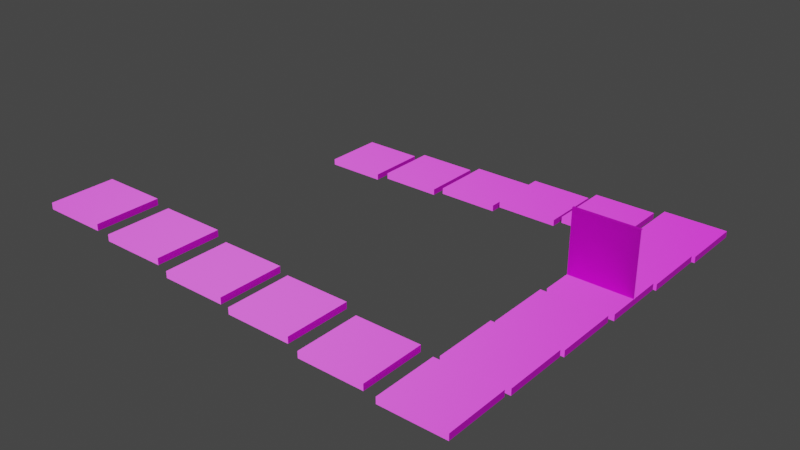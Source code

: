 # Source: platforms.blend  (saved by Blender 2.83.18; exported with 4.5.12 LTS)
import bpy
from mathutils import Matrix  # noqa: F401  (used for matrix-valued properties, if any)

bpy.ops.wm.read_factory_settings(use_empty=True)
scene = bpy.context.scene
scene.name = 'Scene'

# ---- collections
col_collection = bpy.data.collections.new('Collection'); scene.collection.children.link(col_collection)

# ---- images (referenced by path relative to the original .blend; pixels are not part of the script)
import os
ASSET_DIR = os.environ.get("B2B_ASSET_DIR", "")  # directory of the original .blend (textures are referenced by path, not embedded)
HERE = os.path.dirname(os.path.abspath(__file__))  # packed textures are extracted next to this script under _unpacked/

def load_image(name, relpath, width, height, colorspace="sRGB"):
    """Load a texture the original file referenced (path relative to the .blend, or extracted next to this script)."""
    p = next((c for c in (os.path.join(HERE, relpath), os.path.join(ASSET_DIR, relpath)) if relpath and os.path.exists(c)), "")
    if p:
        img = bpy.data.images.load(p, check_existing=True)
        img.name = name
    else:  # same state as the original file: an image datablock whose file is absent (Cycles renders it pink)
        img = bpy.data.images.new(name, width, height)
        img.source = "FILE"
        img.filepath = "//" + (relpath or name)
    img.colorspace_settings.name = colorspace
    return img
img_marble_herringbone_albedo_png = load_image('marble_herringbone_albedo.png', 'marble_herringbone_albedo.png', 1024, 1024, 'sRGB')
img_marble_herringbone_normal_png = load_image('marble_herringbone_normal.png', 'marble_herringbone_normal.png', 1024, 1024, 'sRGB')

# ---- materials (node trees are filled in below, after node groups)
mat_stone = bpy.data.materials.new('Stone')
mat_stone.use_transparent_shadow = False

# ---- material node trees
mat_stone.use_nodes = True; mat_stone.node_tree.nodes.clear()
_N = mat_stone.node_tree.nodes; _L = mat_stone.node_tree.links
n0 = _N.new('ShaderNodeBsdfPrincipled'); n0.name = 'Principled BSDF'; n0.location = (10, 300)
n0.distribution = 'GGX'
n0.subsurface_method = 'BURLEY'
n0.inputs[3].default_value = 1.45
n0.inputs[27].default_value = (0.0, 0.0, 0.0, 1.0)
n0.inputs[28].default_value = 1.0
n1 = _N.new('ShaderNodeOutputMaterial'); n1.name = 'Material Output'; n1.location = (300, 300)
n2 = _N.new('ShaderNodeTexImage'); n2.name = 'Image Texture'; n2.location = (-398, 244)
n2.image = img_marble_herringbone_albedo_png
n3 = _N.new('ShaderNodeNormalMap'); n3.name = 'Normal Map'; n3.location = (-223, -150)
n4 = _N.new('ShaderNodeTexImage'); n4.name = 'Image Texture.001'; n4.location = (-538, -160)
n4.image = img_marble_herringbone_normal_png
_L.new(n0.outputs[0], n1.inputs[0])
_L.new(n2.outputs[0], n0.inputs[0])
_L.new(n3.outputs[0], n0.inputs[5])
_L.new(n4.outputs[0], n3.inputs[1])
n1.is_active_output = True

# ---- world
world_world = bpy.data.worlds.new('World'); scene.world = world_world
world_world.use_nodes = True; world_world.node_tree.nodes.clear()
_N = world_world.node_tree.nodes; _L = world_world.node_tree.links
n0 = _N.new('ShaderNodeOutputWorld'); n0.name = 'World Output'; n0.location = (300, 300)
n1 = _N.new('ShaderNodeBackground'); n1.name = 'Background'; n1.location = (10, 300)
n1.inputs[0].default_value = (0.05088, 0.05088, 0.05088, 1.0)
_L.new(n1.outputs[0], n0.inputs[0])
n0.is_active_output = True
world_world.color = (0.05088, 0.05088, 0.05088)
world_world.use_sun_shadow = False
world_world.sun_shadow_jitter_overblur = 0.0

# ---- meshes
me_cube = bpy.data.meshes.new('Cube')
me_cube.from_pydata([(-1.0, -1.0, -0.09842), (-1.0, -1.0, 0.09842), (-1.0, 1.0, -0.09842), (-1.0, 1.0, 0.09842), (1.0, -1.0, -0.09842), (1.0, -1.0, 0.09842), (1.0, 1.0, -0.09842), (1.0, 1.0, 0.09842)], [], [(0, 1, 3, 2), (2, 3, 7, 6), (6, 7, 5, 4), (4, 5, 1, 0), (2, 6, 4, 0), (7, 3, 1, 5)])
_uv = me_cube.uv_layers.new(name='UVMap')
_uv.uv.foreach_set('vector', [0.411, -0.6774, 0.589, -0.6774, 0.589, -0.08869, 0.411, -0.08869, 0.411, -0.08869, 0.589, -0.08869, 0.589, 0.5, 0.411, 0.5, 0.411, 0.5, 0.589, 0.5, 0.589, 1.089, 0.411, 1.089, 0.411, 1.089, 0.589, 1.089, 0.589, 1.677, 0.411, 1.677, -0.383, 0.5, 0.411, 0.5, 0.411, 1.089, -0.383, 1.089, 0.589, 0.5, 1.383, 0.5, 1.383, 1.089, 0.589, 1.089])
me_cube.materials.append(mat_stone)
me_cube.use_remesh_fix_poles = True
me_cube.use_remesh_preserve_attributes = False
me_cube.use_mirror_vertex_groups = False
me_cube.update()
me_cube_001 = bpy.data.meshes.new('Cube.001')
me_cube_001.from_pydata([(-1.0, -1.0, -0.09842), (-1.0, -1.0, 0.09842), (-1.0, 1.0, -0.09842), (-1.0, 1.0, 0.09842), (1.0, -1.0, -0.09842), (1.0, -1.0, 0.09842), (1.0, 1.0, -0.09842), (1.0, 1.0, 0.09842)], [], [(0, 1, 3, 2), (2, 3, 7, 6), (6, 7, 5, 4), (4, 5, 1, 0), (2, 6, 4, 0), (7, 3, 1, 5)])
_uv = me_cube_001.uv_layers.new(name='UVMap')
_uv.uv.foreach_set('vector', [0.411, -0.6774, 0.589, -0.6774, 0.589, -0.08869, 0.411, -0.08869, 0.411, -0.08869, 0.589, -0.08869, 0.589, 0.5, 0.411, 0.5, 0.411, 0.5, 0.589, 0.5, 0.589, 1.089, 0.411, 1.089, 0.411, 1.089, 0.589, 1.089, 0.589, 1.677, 0.411, 1.677, -0.383, 0.5, 0.411, 0.5, 0.411, 1.089, -0.383, 1.089, 0.589, 0.5, 1.383, 0.5, 1.383, 1.089, 0.589, 1.089])
me_cube_001.materials.append(mat_stone)
me_cube_001.use_remesh_fix_poles = True
me_cube_001.use_remesh_preserve_attributes = False
me_cube_001.use_mirror_vertex_groups = False
me_cube_001.update()
me_cube_002 = bpy.data.meshes.new('Cube.002')
me_cube_002.from_pydata([(1.0, 1.0, 0.09842), (1.0, 1.0, -0.09842), (1.0, -1.0, 0.09842), (1.0, -1.0, -0.09842), (-1.0, 1.0, 0.09842), (-1.0, 1.0, -0.09842), (-1.0, -1.0, 0.09842), (-1.0, -1.0, -0.09842)], [], [(0, 4, 6, 2), (5, 1, 3, 7), (3, 2, 6, 7), (1, 0, 2, 3), (5, 4, 0, 1), (7, 6, 4, 5)])
_uv = me_cube_002.uv_layers.new(name='UVMap')
_uv.uv.foreach_set('vector', [0.589, 0.5, 1.383, 0.5, 1.383, 1.089, 0.589, 1.089, -0.383, 0.5, 0.411, 0.5, 0.411, 1.089, -0.383, 1.089, 0.411, 1.089, 0.589, 1.089, 0.589, 1.677, 0.411, 1.677, 0.411, 0.5, 0.589, 0.5, 0.589, 1.089, 0.411, 1.089, 0.411, -0.08869, 0.589, -0.08869, 0.589, 0.5, 0.411, 0.5, 0.411, -0.6774, 0.589, -0.6774, 0.589, -0.08869, 0.411, -0.08869])
me_cube_002.materials.append(mat_stone)
me_cube_002.use_remesh_fix_poles = True
me_cube_002.use_remesh_preserve_attributes = False
me_cube_002.use_mirror_vertex_groups = False
me_cube_002.update()
me_cube_003 = bpy.data.meshes.new('Cube.003')
me_cube_003.from_pydata([(-1.0, -1.0, -0.09842), (-1.0, -1.0, 0.09842), (-1.0, 1.0, -0.09842), (-1.0, 1.0, 0.09842), (1.0, -1.0, -0.09842), (1.0, -1.0, 0.09842), (1.0, 1.0, -0.09842), (1.0, 1.0, 0.09842)], [], [(0, 1, 3, 2), (2, 3, 7, 6), (6, 7, 5, 4), (4, 5, 1, 0), (2, 6, 4, 0), (7, 3, 1, 5)])
_uv = me_cube_003.uv_layers.new(name='UVMap')
_uv.uv.foreach_set('vector', [0.411, -0.6774, 0.589, -0.6774, 0.589, -0.08869, 0.411, -0.08869, 0.411, -0.08869, 0.589, -0.08869, 0.589, 0.5, 0.411, 0.5, 0.411, 0.5, 0.589, 0.5, 0.589, 1.089, 0.411, 1.089, 0.411, 1.089, 0.589, 1.089, 0.589, 1.677, 0.411, 1.677, -0.383, 0.5, 0.411, 0.5, 0.411, 1.089, -0.383, 1.089, 0.589, 0.5, 1.383, 0.5, 1.383, 1.089, 0.589, 1.089])
me_cube_003.materials.append(mat_stone)
me_cube_003.use_remesh_fix_poles = True
me_cube_003.use_remesh_preserve_attributes = False
me_cube_003.use_mirror_vertex_groups = False
me_cube_003.update()
me_cube_004 = bpy.data.meshes.new('Cube.004')
me_cube_004.from_pydata([(1.0, 1.0, 0.09842), (1.0, 1.0, -0.09842), (1.0, -1.0, 0.09842), (1.0, -1.0, -0.09842), (-1.0, 1.0, 0.09842), (-1.0, 1.0, -0.09842), (-1.0, -1.0, 0.09842), (-1.0, -1.0, -0.09842)], [], [(0, 4, 6, 2), (5, 1, 3, 7), (3, 2, 6, 7), (1, 0, 2, 3), (7, 6, 4, 5), (5, 4, 0, 1)])
_uv = me_cube_004.uv_layers.new(name='UVMap')
_uv.uv.foreach_set('vector', [0.589, 0.5, 1.383, 0.5, 1.383, 1.089, 0.589, 1.089, -0.383, 0.5, 0.411, 0.5, 0.411, 1.089, -0.383, 1.089, 0.411, 1.089, 0.589, 1.089, 0.589, 1.677, 0.411, 1.677, 0.411, 0.5, 0.589, 0.5, 0.589, 1.089, 0.411, 1.089, 0.411, -0.6774, 0.589, -0.6774, 0.589, -0.08869, 0.411, -0.08869, 0.411, -0.08869, 0.589, -0.08869, 0.589, 0.5, 0.411, 0.5])
me_cube_004.materials.append(mat_stone)
me_cube_004.use_remesh_fix_poles = True
me_cube_004.use_remesh_preserve_attributes = False
me_cube_004.use_mirror_vertex_groups = False
me_cube_004.update()
me_cube_005 = bpy.data.meshes.new('Cube.005')
me_cube_005.from_pydata([(-1.0, -1.0, -0.09842), (-1.0, -1.0, 0.09842), (-1.0, 1.0, -0.09842), (-1.0, 1.0, 0.09842), (1.0, -1.0, -0.09842), (1.0, -1.0, 0.09842), (1.0, 1.0, -0.09842), (1.0, 1.0, 0.09842)], [], [(0, 1, 3, 2), (6, 7, 5, 4), (4, 5, 1, 0), (2, 6, 4, 0), (7, 3, 1, 5), (7, 6, 2, 3)])
_uv = me_cube_005.uv_layers.new(name='UVMap')
_uv.uv.foreach_set('vector', [0.411, -0.6774, 0.589, -0.6774, 0.589, -0.08869, 0.411, -0.08869, 0.411, 0.5, 0.589, 0.5, 0.589, 1.089, 0.411, 1.089, 0.411, 1.089, 0.589, 1.089, 0.589, 1.677, 0.411, 1.677, -0.383, 0.5, 0.411, 0.5, 0.411, 1.089, -0.383, 1.089, 0.589, 0.5, 1.383, 0.5, 1.383, 1.089, 0.589, 1.089, 0.589, 0.5, 0.411, 0.5, 0.411, -0.08869, 0.589, -0.08869])
me_cube_005.materials.append(mat_stone)
me_cube_005.use_remesh_fix_poles = True
me_cube_005.use_remesh_preserve_attributes = False
me_cube_005.use_mirror_vertex_groups = False
me_cube_005.update()
me_cube_006 = bpy.data.meshes.new('Cube.006')
me_cube_006.from_pydata([(-1.0, -1.0, -0.09842), (-1.0, -1.0, 0.09842), (-1.0, 1.0, -0.09842), (-1.0, 1.0, 0.09842), (1.0, -1.0, -0.09842), (1.0, -1.0, 0.09842), (1.0, 1.0, -0.09842), (1.0, 1.0, 0.09842)], [], [(0, 1, 3, 2), (6, 7, 5, 4), (4, 5, 1, 0), (2, 6, 4, 0), (7, 3, 1, 5), (7, 6, 2, 3)])
_uv = me_cube_006.uv_layers.new(name='UVMap')
_uv.uv.foreach_set('vector', [0.411, -0.6774, 0.589, -0.6774, 0.589, -0.08869, 0.411, -0.08869, 0.411, 0.5, 0.589, 0.5, 0.589, 1.089, 0.411, 1.089, 0.411, 1.089, 0.589, 1.089, 0.589, 1.677, 0.411, 1.677, -0.383, 0.5, 0.411, 0.5, 0.411, 1.089, -0.383, 1.089, 0.589, 0.5, 1.383, 0.5, 1.383, 1.089, 0.589, 1.089, 0.589, 0.5, 0.411, 0.5, 0.411, -0.08869, 0.589, -0.08869])
me_cube_006.materials.append(mat_stone)
me_cube_006.use_remesh_fix_poles = True
me_cube_006.use_remesh_preserve_attributes = False
me_cube_006.use_mirror_vertex_groups = False
me_cube_006.update()
me_cube_007 = bpy.data.meshes.new('Cube.007')
me_cube_007.from_pydata([(-1.0, -1.0, -0.09842), (-1.0, -1.0, 0.09842), (-1.0, 1.0, -0.09842), (-1.0, 1.0, 0.09842), (1.0, -1.0, -0.09842), (1.0, -1.0, 0.09842), (1.0, 1.0, -0.09842), (1.0, 1.0, 0.09842)], [], [(0, 1, 3, 2), (6, 7, 5, 4), (4, 5, 1, 0), (2, 6, 4, 0), (7, 3, 1, 5), (7, 6, 2, 3)])
_uv = me_cube_007.uv_layers.new(name='UVMap')
_uv.uv.foreach_set('vector', [0.411, -0.6774, 0.589, -0.6774, 0.589, -0.08869, 0.411, -0.08869, 0.411, 0.5, 0.589, 0.5, 0.589, 1.089, 0.411, 1.089, 0.411, 1.089, 0.589, 1.089, 0.589, 1.677, 0.411, 1.677, -0.383, 0.5, 0.411, 0.5, 0.411, 1.089, -0.383, 1.089, 0.589, 0.5, 1.383, 0.5, 1.383, 1.089, 0.589, 1.089, 0.589, 0.5, 0.411, 0.5, 0.411, -0.08869, 0.589, -0.08869])
me_cube_007.materials.append(mat_stone)
me_cube_007.use_remesh_fix_poles = True
me_cube_007.use_remesh_preserve_attributes = False
me_cube_007.use_mirror_vertex_groups = False
me_cube_007.update()
me_cube_008 = bpy.data.meshes.new('Cube.008')
me_cube_008.from_pydata([(-1.0, -1.0, -0.09842), (-1.0, -1.0, 0.09842), (-1.0, 1.0, -0.09842), (-1.0, 1.0, 0.09842), (1.0, -1.0, -0.09842), (1.0, -1.0, 0.09842), (1.0, 1.0, -0.09842), (1.0, 1.0, 0.09842)], [], [(0, 1, 3, 2), (6, 7, 5, 4), (4, 5, 1, 0), (2, 6, 4, 0), (7, 3, 1, 5), (7, 6, 2, 3)])
_uv = me_cube_008.uv_layers.new(name='UVMap')
_uv.uv.foreach_set('vector', [0.411, -0.6774, 0.589, -0.6774, 0.589, -0.08869, 0.411, -0.08869, 0.411, 0.5, 0.589, 0.5, 0.589, 1.089, 0.411, 1.089, 0.411, 1.089, 0.589, 1.089, 0.589, 1.677, 0.411, 1.677, -0.383, 0.5, 0.411, 0.5, 0.411, 1.089, -0.383, 1.089, 0.589, 0.5, 1.383, 0.5, 1.383, 1.089, 0.589, 1.089, 0.589, 0.5, 0.411, 0.5, 0.411, -0.08869, 0.589, -0.08869])
me_cube_008.materials.append(mat_stone)
me_cube_008.use_remesh_fix_poles = True
me_cube_008.use_remesh_preserve_attributes = False
me_cube_008.use_mirror_vertex_groups = False
me_cube_008.update()
me_cube_009 = bpy.data.meshes.new('Cube.009')
me_cube_009.from_pydata([(-1.0, -1.0, -0.09842), (-1.0, -1.0, 0.09842), (-1.0, 1.0, -0.09842), (-1.0, 1.0, 0.09842), (1.0, -1.0, -0.09842), (1.0, -1.0, 0.09842), (1.0, 1.0, -0.09842), (1.0, 1.0, 0.09842)], [], [(0, 1, 3, 2), (6, 7, 5, 4), (4, 5, 1, 0), (2, 6, 4, 0), (7, 3, 1, 5), (7, 6, 2, 3)])
_uv = me_cube_009.uv_layers.new(name='UVMap')
_uv.uv.foreach_set('vector', [0.411, -0.6774, 0.589, -0.6774, 0.589, -0.08869, 0.411, -0.08869, 0.411, 0.5, 0.589, 0.5, 0.589, 1.089, 0.411, 1.089, 0.411, 1.089, 0.589, 1.089, 0.589, 1.677, 0.411, 1.677, -0.383, 0.5, 0.411, 0.5, 0.411, 1.089, -0.383, 1.089, 0.589, 0.5, 1.383, 0.5, 1.383, 1.089, 0.589, 1.089, 0.589, 0.5, 0.411, 0.5, 0.411, -0.08869, 0.589, -0.08869])
me_cube_009.materials.append(mat_stone)
me_cube_009.use_remesh_fix_poles = True
me_cube_009.use_remesh_preserve_attributes = False
me_cube_009.use_mirror_vertex_groups = False
me_cube_009.update()
me_cube_010 = bpy.data.meshes.new('Cube.010')
me_cube_010.from_pydata([(-1.0, -1.0, -0.09842), (-1.0, -1.0, 0.09842), (-1.0, 1.0, -0.09842), (-1.0, 1.0, 0.09842), (1.0, -1.0, -0.09842), (1.0, -1.0, 0.09842), (1.0, 1.0, -0.09842), (1.0, 1.0, 0.09842)], [], [(0, 1, 3, 2), (6, 7, 5, 4), (4, 5, 1, 0), (2, 6, 4, 0), (7, 3, 1, 5), (7, 6, 2, 3)])
_uv = me_cube_010.uv_layers.new(name='UVMap')
_uv.uv.foreach_set('vector', [0.411, -0.6774, 0.589, -0.6774, 0.589, -0.08869, 0.411, -0.08869, 0.411, 0.5, 0.589, 0.5, 0.589, 1.089, 0.411, 1.089, 0.411, 1.089, 0.589, 1.089, 0.589, 1.677, 0.411, 1.677, -0.383, 0.5, 0.411, 0.5, 0.411, 1.089, -0.383, 1.089, 0.589, 0.5, 1.383, 0.5, 1.383, 1.089, 0.589, 1.089, 0.589, 0.5, 0.411, 0.5, 0.411, -0.08869, 0.589, -0.08869])
me_cube_010.materials.append(mat_stone)
me_cube_010.use_remesh_fix_poles = True
me_cube_010.use_remesh_preserve_attributes = False
me_cube_010.use_mirror_vertex_groups = False
me_cube_010.update()
me_cube_011 = bpy.data.meshes.new('Cube.011')
me_cube_011.from_pydata([(-1.0, -1.0, -0.09842), (-1.0, -1.0, 0.09842), (-1.0, 1.0, -0.09842), (-1.0, 1.0, 0.09842), (1.0, -1.0, -0.09842), (1.0, -1.0, 0.09842), (1.0, 1.0, -0.09842), (1.0, 1.0, 0.09842)], [], [(0, 1, 3, 2), (6, 7, 5, 4), (4, 5, 1, 0), (2, 6, 4, 0), (7, 3, 1, 5), (7, 6, 2, 3)])
_uv = me_cube_011.uv_layers.new(name='UVMap')
_uv.uv.foreach_set('vector', [0.411, -0.6774, 0.589, -0.6774, 0.589, -0.08869, 0.411, -0.08869, 0.411, 0.5, 0.589, 0.5, 0.589, 1.089, 0.411, 1.089, 0.411, 1.089, 0.589, 1.089, 0.589, 1.677, 0.411, 1.677, -0.383, 0.5, 0.411, 0.5, 0.411, 1.089, -0.383, 1.089, 0.589, 0.5, 1.383, 0.5, 1.383, 1.089, 0.589, 1.089, 0.589, 0.5, 0.411, 0.5, 0.411, -0.08869, 0.589, -0.08869])
me_cube_011.materials.append(mat_stone)
me_cube_011.use_remesh_fix_poles = True
me_cube_011.use_remesh_preserve_attributes = False
me_cube_011.use_mirror_vertex_groups = False
me_cube_011.update()
me_cube_012 = bpy.data.meshes.new('Cube.012')
me_cube_012.from_pydata([(-1.0, -1.0, -0.09842), (-1.0, -1.0, 0.09842), (-1.0, 1.0, -0.09842), (-1.0, 1.0, 0.09842), (1.0, -1.0, -0.09842), (1.0, -1.0, 0.09842), (1.0, 1.0, -0.09842), (1.0, 1.0, 0.09842)], [], [(0, 1, 3, 2), (6, 7, 5, 4), (4, 5, 1, 0), (2, 6, 4, 0), (7, 3, 1, 5), (7, 6, 2, 3)])
_uv = me_cube_012.uv_layers.new(name='UVMap')
_uv.uv.foreach_set('vector', [0.411, -0.6774, 0.589, -0.6774, 0.589, -0.08869, 0.411, -0.08869, 0.411, 0.5, 0.589, 0.5, 0.589, 1.089, 0.411, 1.089, 0.411, 1.089, 0.589, 1.089, 0.589, 1.677, 0.411, 1.677, -0.383, 0.5, 0.411, 0.5, 0.411, 1.089, -0.383, 1.089, 0.589, 0.5, 1.383, 0.5, 1.383, 1.089, 0.589, 1.089, 0.589, 0.5, 0.411, 0.5, 0.411, -0.08869, 0.589, -0.08869])
me_cube_012.materials.append(mat_stone)
me_cube_012.use_remesh_fix_poles = True
me_cube_012.use_remesh_preserve_attributes = False
me_cube_012.use_mirror_vertex_groups = False
me_cube_012.update()
me_cube_013 = bpy.data.meshes.new('Cube.013')
me_cube_013.from_pydata([(-1.0, -1.0, -0.09842), (-1.0, -1.0, 0.09842), (-1.0, 1.0, -0.09842), (-1.0, 1.0, 0.09842), (1.0, -1.0, -0.09842), (1.0, -1.0, 0.09842), (1.0, 1.0, -0.09842), (1.0, 1.0, 0.09842)], [], [(0, 1, 3, 2), (6, 7, 5, 4), (4, 5, 1, 0), (2, 6, 4, 0), (7, 3, 1, 5), (7, 6, 2, 3)])
_uv = me_cube_013.uv_layers.new(name='UVMap')
_uv.uv.foreach_set('vector', [0.411, -0.6774, 0.589, -0.6774, 0.589, -0.08869, 0.411, -0.08869, 0.411, 0.5, 0.589, 0.5, 0.589, 1.089, 0.411, 1.089, 0.411, 1.089, 0.589, 1.089, 0.589, 1.677, 0.411, 1.677, -0.383, 0.5, 0.411, 0.5, 0.411, 1.089, -0.383, 1.089, 0.589, 0.5, 1.383, 0.5, 1.383, 1.089, 0.589, 1.089, 0.589, 0.5, 0.411, 0.5, 0.411, -0.08869, 0.589, -0.08869])
me_cube_013.materials.append(mat_stone)
me_cube_013.use_remesh_fix_poles = True
me_cube_013.use_remesh_preserve_attributes = False
me_cube_013.use_mirror_vertex_groups = False
me_cube_013.update()
me_cube_014 = bpy.data.meshes.new('Cube.014')
me_cube_014.from_pydata([(-1.0, -1.0, -0.09842), (-1.0, -1.0, 0.09842), (-1.0, 1.0, -0.09842), (-1.0, 1.0, 0.09842), (1.0, -1.0, -0.09842), (1.0, -1.0, 0.09842), (1.0, 1.0, -0.09842), (1.0, 1.0, 0.09842)], [], [(0, 1, 3, 2), (6, 7, 5, 4), (4, 5, 1, 0), (2, 6, 4, 0), (7, 3, 1, 5), (7, 6, 2, 3)])
_uv = me_cube_014.uv_layers.new(name='UVMap')
_uv.uv.foreach_set('vector', [0.411, -0.6774, 0.589, -0.6774, 0.589, -0.08869, 0.411, -0.08869, 0.411, 0.5, 0.589, 0.5, 0.589, 1.089, 0.411, 1.089, 0.411, 1.089, 0.589, 1.089, 0.589, 1.677, 0.411, 1.677, -0.383, 0.5, 0.411, 0.5, 0.411, 1.089, -0.383, 1.089, 0.589, 0.5, 1.383, 0.5, 1.383, 1.089, 0.589, 1.089, 0.589, 0.5, 0.411, 0.5, 0.411, -0.08869, 0.589, -0.08869])
me_cube_014.materials.append(mat_stone)
me_cube_014.use_remesh_fix_poles = True
me_cube_014.use_remesh_preserve_attributes = False
me_cube_014.use_mirror_vertex_groups = False
me_cube_014.update()
me_cube_015 = bpy.data.meshes.new('Cube.015')
me_cube_015.from_pydata([(-1.0, -1.0, -0.09842), (-1.0, -1.0, 0.09842), (-1.0, 1.0, -0.09842), (-1.0, 1.0, 0.09842), (1.0, -1.0, -0.09842), (1.0, -1.0, 0.09842), (1.0, 1.0, -0.09842), (1.0, 1.0, 0.09842)], [], [(0, 1, 3, 2), (6, 7, 5, 4), (4, 5, 1, 0), (2, 6, 4, 0), (7, 3, 1, 5), (7, 6, 2, 3)])
_uv = me_cube_015.uv_layers.new(name='UVMap')
_uv.uv.foreach_set('vector', [0.411, -0.6774, 0.589, -0.6774, 0.589, -0.08869, 0.411, -0.08869, 0.411, 0.5, 0.589, 0.5, 0.589, 1.089, 0.411, 1.089, 0.411, 1.089, 0.589, 1.089, 0.589, 1.677, 0.411, 1.677, -0.383, 0.5, 0.411, 0.5, 0.411, 1.089, -0.383, 1.089, 0.589, 0.5, 1.383, 0.5, 1.383, 1.089, 0.589, 1.089, 0.589, 0.5, 0.411, 0.5, 0.411, -0.08869, 0.589, -0.08869])
me_cube_015.materials.append(mat_stone)
me_cube_015.use_remesh_fix_poles = True
me_cube_015.use_remesh_preserve_attributes = False
me_cube_015.use_mirror_vertex_groups = False
me_cube_015.update()
me_cube_016 = bpy.data.meshes.new('Cube.016')
me_cube_016.from_pydata([(-1.0, -1.0, -0.03848), (-1.0, -1.0, 0.03848), (-1.0, 1.0, -0.03848), (-1.0, 1.0, 0.03848), (1.0, -1.0, -0.03848), (1.0, -1.0, 0.03848), (1.0, 1.0, -0.03848), (1.0, 1.0, 0.03848)], [], [(0, 1, 3, 2), (6, 7, 5, 4), (4, 5, 1, 0), (2, 6, 4, 0), (7, 3, 1, 5), (7, 6, 2, 3)])
_uv = me_cube_016.uv_layers.new(name='UVMap')
_uv.uv.foreach_set('vector', [0.4719, -0.6774, 0.5281, -0.6774, 0.5281, -0.08869, 0.4719, -0.08869, 0.4719, 0.5, 0.5281, 0.5, 0.5281, 1.089, 0.4719, 1.089, 0.4719, 1.089, 0.5281, 1.089, 0.5281, 1.677, 0.4719, 1.677, -0.383, 0.5, 0.411, 0.5, 0.411, 1.089, -0.383, 1.089, 0.589, 0.5, 1.383, 0.5, 1.383, 1.089, 0.589, 1.089, 0.5281, 0.5, 0.4719, 0.5, 0.4719, -0.08869, 0.5281, -0.08869])
me_cube_016.materials.append(mat_stone)
me_cube_016.use_remesh_fix_poles = True
me_cube_016.use_remesh_preserve_attributes = False
me_cube_016.use_mirror_vertex_groups = False
me_cube_016.update()

# ---- objects
ob_cube = bpy.data.objects.new('Cube', me_cube)
ob_cube_001 = bpy.data.objects.new('Cube.001', me_cube_001)
ob_cube_002 = bpy.data.objects.new('Cube.002', me_cube_002)
ob_cube_003 = bpy.data.objects.new('Cube.003', me_cube_003)
ob_cube_004 = bpy.data.objects.new('Cube.004', me_cube_004)
ob_cube_005 = bpy.data.objects.new('Cube.005', me_cube_005)
ob_cube_006 = bpy.data.objects.new('Cube.006', me_cube_006)
ob_cube_007 = bpy.data.objects.new('Cube.007', me_cube_007)
ob_cube_008 = bpy.data.objects.new('Cube.008', me_cube_008)
ob_cube_009 = bpy.data.objects.new('Cube.009', me_cube_009)
ob_cube_010 = bpy.data.objects.new('Cube.010', me_cube_010)
ob_cube_011 = bpy.data.objects.new('Cube.011', me_cube_011)
ob_cube_012 = bpy.data.objects.new('Cube.012', me_cube_012)
ob_cube_013 = bpy.data.objects.new('Cube.013', me_cube_013)
ob_cube_014 = bpy.data.objects.new('Cube.014', me_cube_014)
ob_cube_015 = bpy.data.objects.new('Cube.015', me_cube_015)
ob_cube_016 = bpy.data.objects.new('Cube.016', me_cube_016)

# ---- transforms, parenting, visibility, modifiers, constraints
ob_cube.location = (2.576, -2.977, 0.1565)
ob_cube.rotation_euler = (0.0, -0.0, 3.142)
ob_cube.lineart.crease_threshold = 0.0
ob_cube_001.location = (5.014, -2.977, 0.3274)
ob_cube_001.rotation_euler = (0.0, -0.0, 3.142)
ob_cube_001.lineart.crease_threshold = 0.0
ob_cube_002.location = (7.379, -2.977, 0.4797)
ob_cube_002.rotation_euler = (0.0, -0.0, 3.142)
ob_cube_002.lineart.crease_threshold = 0.0
ob_cube_003.location = (9.626, -2.977, 0.6946)
ob_cube_003.rotation_euler = (0.0, -0.0, 3.142)
ob_cube_003.lineart.crease_threshold = 0.0
ob_cube_004.location = (11.9, -2.977, 0.8909)
ob_cube_004.rotation_euler = (0.0, -0.0, 3.142)
ob_cube_004.lineart.crease_threshold = 0.0
ob_cube_005.location = (14.24, -2.977, 1.047)
ob_cube_005.rotation_euler = (0.0, -0.0, 3.142)
ob_cube_005.lineart.crease_threshold = 0.0
ob_cube_006.location = (14.24, -5.221, 1.17)
ob_cube_006.rotation_euler = (0.0, -0.0, 3.142)
ob_cube_006.lineart.crease_threshold = 0.0
ob_cube_007.location = (14.24, -7.424, 1.284)
ob_cube_007.rotation_euler = (0.0, -0.0, 3.142)
ob_cube_007.lineart.crease_threshold = 0.0
ob_cube_008.location = (14.24, -9.75, 1.402)
ob_cube_008.rotation_euler = (0.0, -0.0, 3.142)
ob_cube_008.lineart.crease_threshold = 0.0
ob_cube_009.location = (14.24, -11.95, 1.517)
ob_cube_009.rotation_euler = (0.0, -0.0, 3.142)
ob_cube_009.lineart.crease_threshold = 0.0
ob_cube_010.location = (14.24, -14.21, 1.629)
ob_cube_010.rotation_euler = (0.0, -0.0, 3.142)
ob_cube_010.lineart.crease_threshold = 0.0
ob_cube_011.location = (11.88, -14.21, 1.805)
ob_cube_011.rotation_euler = (0.0, -0.0, 3.142)
ob_cube_011.lineart.crease_threshold = 0.0
ob_cube_012.location = (9.585, -14.21, 2.07)
ob_cube_012.rotation_euler = (0.0, -0.0, 3.142)
ob_cube_012.lineart.crease_threshold = 0.0
ob_cube_013.location = (7.329, -14.21, 2.246)
ob_cube_013.rotation_euler = (0.0, -0.0, 3.142)
ob_cube_013.lineart.crease_threshold = 0.0
ob_cube_014.location = (5.038, -14.21, 2.51)
ob_cube_014.rotation_euler = (0.0, -0.0, 3.142)
ob_cube_014.lineart.crease_threshold = 0.0
ob_cube_015.location = (2.605, -14.21, 2.669)
ob_cube_015.rotation_euler = (0.0, -0.0, 3.142)
ob_cube_015.lineart.crease_threshold = 0.0
ob_cube_016.location = (14.24, -7.424, 2.371)
ob_cube_016.rotation_euler = (-1.571, 3.258e-07, 3.142)
ob_cube_016.lineart.crease_threshold = 0.0

# ---- collection membership
col_collection.objects.link(ob_cube)
col_collection.objects.link(ob_cube_001)
col_collection.objects.link(ob_cube_002)
col_collection.objects.link(ob_cube_003)
col_collection.objects.link(ob_cube_004)
col_collection.objects.link(ob_cube_005)
col_collection.objects.link(ob_cube_006)
col_collection.objects.link(ob_cube_007)
col_collection.objects.link(ob_cube_008)
col_collection.objects.link(ob_cube_009)
col_collection.objects.link(ob_cube_010)
col_collection.objects.link(ob_cube_011)
col_collection.objects.link(ob_cube_012)
col_collection.objects.link(ob_cube_013)
col_collection.objects.link(ob_cube_014)
col_collection.objects.link(ob_cube_015)
col_collection.objects.link(ob_cube_016)

# ---- scene / render settings (as saved in the file)
scene.frame_start = 1; scene.frame_end = 250; scene.frame_set(37)
scene.render.engine = 'BLENDER_EEVEE_NEXT'
scene.cycles.use_denoising = False
scene.cycles.samples = 128
scene.cycles.sampling_pattern = 'TABULATED_SOBOL'
scene.cycles.use_adaptive_sampling = False
scene.cycles.use_light_tree = False
scene.view_settings.view_transform = 'Filmic'
bpy.context.view_layer.update()

# ---- added for rendering (the .blend has no active camera and no usable light): camera, sun
cam_auto = bpy.data.cameras.new('AutoCamera')
cam_auto.lens = 50.0
cam_auto.sensor_width = 36.0
cam_auto.clip_end = 1000.0
ob_auto_camera = bpy.data.objects.new('AutoCamera', cam_auto)
scene.collection.objects.link(ob_auto_camera)
ob_auto_camera.location = (26.2687, -30.0258, 16.0036)
ob_auto_camera.rotation_euler = (1.09748, -7.21219e-08, 0.694738)
scene.camera = ob_auto_camera
light_auto_sun = bpy.data.lights.new('AutoSun', 'SUN')
light_auto_sun.energy = 3.0
light_auto_sun.angle = 0.0523599
ob_auto_sun = bpy.data.objects.new('AutoSun', light_auto_sun)
scene.collection.objects.link(ob_auto_sun)
ob_auto_sun.rotation_euler = (0.872665, 0.174533, 0.523599)
bpy.context.view_layer.update()
